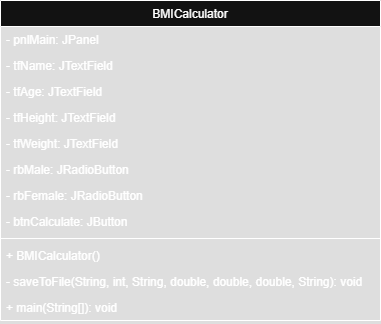

The diagram above was exported from draw.io. Its source (the exported page's mxGraphModel, read from the mxfile embedded in the PNG):
<mxGraphModel dx="1020" dy="556" grid="1" gridSize="10" guides="1" tooltips="1" connect="1" arrows="1" fold="1" page="1" pageScale="1" pageWidth="827" pageHeight="1169" math="0" shadow="0">
  <root>
    <mxCell id="WIyWlLk6GJQsqaUBKTNV-0" />
    <mxCell id="WIyWlLk6GJQsqaUBKTNV-1" parent="WIyWlLk6GJQsqaUBKTNV-0" />
    <mxCell id="zkfFHV4jXpPFQw0GAbJ--0" value="BMICalculator" style="swimlane;fontStyle=0;align=center;verticalAlign=top;childLayout=stackLayout;horizontal=1;startSize=26;horizontalStack=0;resizeParent=1;resizeLast=0;collapsible=1;marginBottom=0;rounded=0;shadow=0;strokeWidth=1;" parent="WIyWlLk6GJQsqaUBKTNV-1" vertex="1">
      <mxGeometry x="254" y="20" width="380" height="320" as="geometry">
        <mxRectangle x="230" y="140" width="160" height="26" as="alternateBounds" />
      </mxGeometry>
    </mxCell>
    <mxCell id="zkfFHV4jXpPFQw0GAbJ--1" value="- pnlMain: JPanel" style="text;align=left;verticalAlign=top;spacingLeft=4;spacingRight=4;overflow=hidden;rotatable=0;points=[[0,0.5],[1,0.5]];portConstraint=eastwest;" parent="zkfFHV4jXpPFQw0GAbJ--0" vertex="1">
      <mxGeometry y="26" width="380" height="26" as="geometry" />
    </mxCell>
    <mxCell id="o9hd2QZ0x2Yr1rLQcVgg-0" value="- tfName: JTextField" style="text;align=left;verticalAlign=top;spacingLeft=4;spacingRight=4;overflow=hidden;rotatable=0;points=[[0,0.5],[1,0.5]];portConstraint=eastwest;" parent="zkfFHV4jXpPFQw0GAbJ--0" vertex="1">
      <mxGeometry y="52" width="380" height="26" as="geometry" />
    </mxCell>
    <mxCell id="zkfFHV4jXpPFQw0GAbJ--2" value="- tfAge: JTextField" style="text;align=left;verticalAlign=top;spacingLeft=4;spacingRight=4;overflow=hidden;rotatable=0;points=[[0,0.5],[1,0.5]];portConstraint=eastwest;rounded=0;shadow=0;html=0;" parent="zkfFHV4jXpPFQw0GAbJ--0" vertex="1">
      <mxGeometry y="78" width="380" height="26" as="geometry" />
    </mxCell>
    <mxCell id="o9hd2QZ0x2Yr1rLQcVgg-1" value="- tfHeight: JTextField" style="text;align=left;verticalAlign=top;spacingLeft=4;spacingRight=4;overflow=hidden;rotatable=0;points=[[0,0.5],[1,0.5]];portConstraint=eastwest;" parent="zkfFHV4jXpPFQw0GAbJ--0" vertex="1">
      <mxGeometry y="104" width="380" height="26" as="geometry" />
    </mxCell>
    <mxCell id="o9hd2QZ0x2Yr1rLQcVgg-5" value="- tfWeight: JTextField" style="text;align=left;verticalAlign=top;spacingLeft=4;spacingRight=4;overflow=hidden;rotatable=0;points=[[0,0.5],[1,0.5]];portConstraint=eastwest;" parent="zkfFHV4jXpPFQw0GAbJ--0" vertex="1">
      <mxGeometry y="130" width="380" height="26" as="geometry" />
    </mxCell>
    <mxCell id="o9hd2QZ0x2Yr1rLQcVgg-4" value="- rbMale: JRadioButton" style="text;align=left;verticalAlign=top;spacingLeft=4;spacingRight=4;overflow=hidden;rotatable=0;points=[[0,0.5],[1,0.5]];portConstraint=eastwest;" parent="zkfFHV4jXpPFQw0GAbJ--0" vertex="1">
      <mxGeometry y="156" width="380" height="26" as="geometry" />
    </mxCell>
    <mxCell id="o9hd2QZ0x2Yr1rLQcVgg-3" value="- rbFemale: JRadioButton" style="text;align=left;verticalAlign=top;spacingLeft=4;spacingRight=4;overflow=hidden;rotatable=0;points=[[0,0.5],[1,0.5]];portConstraint=eastwest;" parent="zkfFHV4jXpPFQw0GAbJ--0" vertex="1">
      <mxGeometry y="182" width="380" height="26" as="geometry" />
    </mxCell>
    <mxCell id="zkfFHV4jXpPFQw0GAbJ--3" value="- btnCalculate: JButton" style="text;align=left;verticalAlign=top;spacingLeft=4;spacingRight=4;overflow=hidden;rotatable=0;points=[[0,0.5],[1,0.5]];portConstraint=eastwest;rounded=0;shadow=0;html=0;" parent="zkfFHV4jXpPFQw0GAbJ--0" vertex="1">
      <mxGeometry y="208" width="380" height="26" as="geometry" />
    </mxCell>
    <mxCell id="zkfFHV4jXpPFQw0GAbJ--4" value="" style="line;html=1;strokeWidth=1;align=left;verticalAlign=middle;spacingTop=-1;spacingLeft=3;spacingRight=3;rotatable=0;labelPosition=right;points=[];portConstraint=eastwest;" parent="zkfFHV4jXpPFQw0GAbJ--0" vertex="1">
      <mxGeometry y="234" width="380" height="8" as="geometry" />
    </mxCell>
    <mxCell id="o9hd2QZ0x2Yr1rLQcVgg-6" value="+ BMICalculator()" style="text;align=left;verticalAlign=top;spacingLeft=4;spacingRight=4;overflow=hidden;rotatable=0;points=[[0,0.5],[1,0.5]];portConstraint=eastwest;" parent="zkfFHV4jXpPFQw0GAbJ--0" vertex="1">
      <mxGeometry y="242" width="380" height="26" as="geometry" />
    </mxCell>
    <mxCell id="o9hd2QZ0x2Yr1rLQcVgg-7" value="- saveToFile(String, int, String, double, double, double, String): void" style="text;align=left;verticalAlign=top;spacingLeft=4;spacingRight=4;overflow=hidden;rotatable=0;points=[[0,0.5],[1,0.5]];portConstraint=eastwest;" parent="zkfFHV4jXpPFQw0GAbJ--0" vertex="1">
      <mxGeometry y="268" width="380" height="26" as="geometry" />
    </mxCell>
    <mxCell id="zkfFHV4jXpPFQw0GAbJ--5" value="+ main(String[]): void" style="text;align=left;verticalAlign=top;spacingLeft=4;spacingRight=4;overflow=hidden;rotatable=0;points=[[0,0.5],[1,0.5]];portConstraint=eastwest;" parent="zkfFHV4jXpPFQw0GAbJ--0" vertex="1">
      <mxGeometry y="294" width="380" height="26" as="geometry" />
    </mxCell>
  </root>
</mxGraphModel>